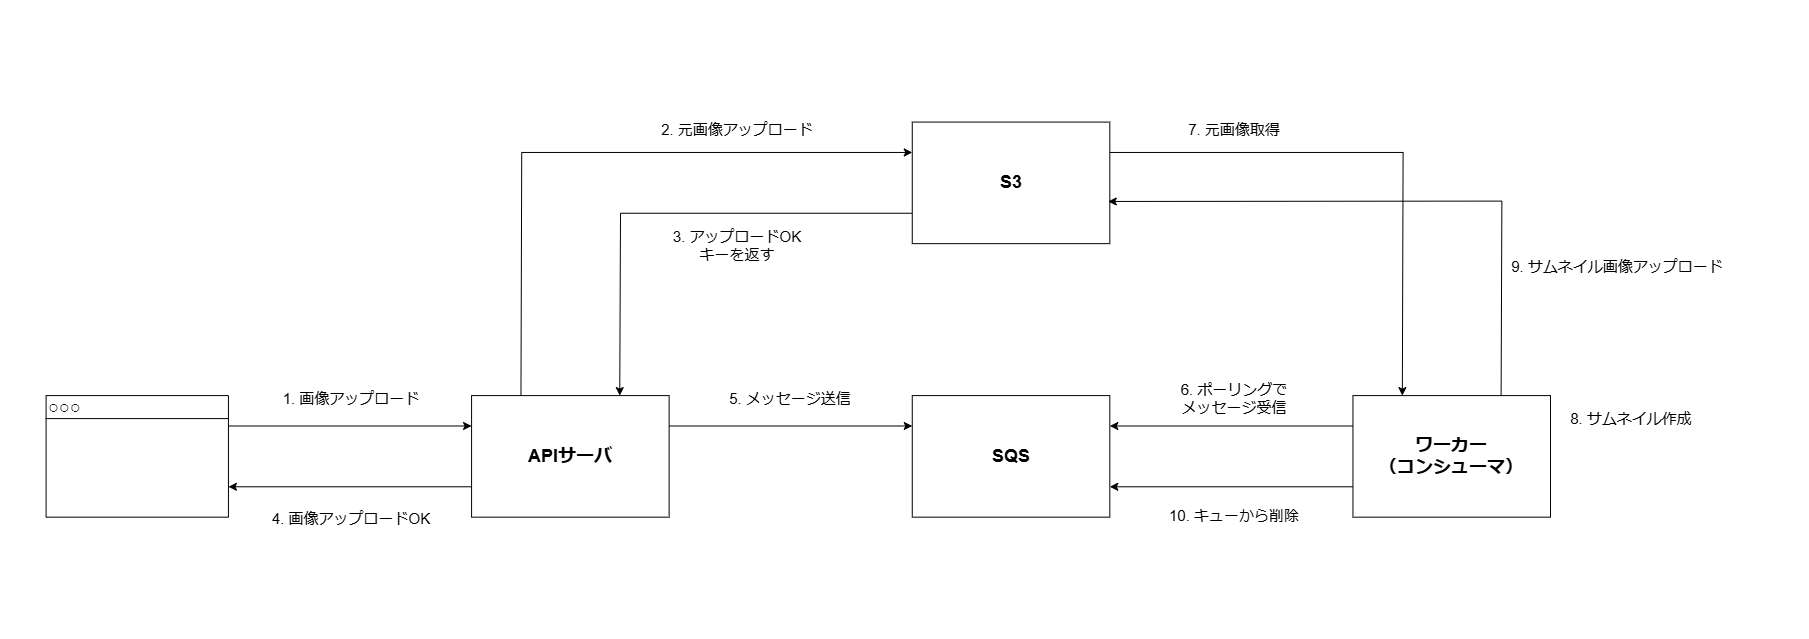

The diagram above was exported from draw.io. Its source (the exported page's mxGraphModel, read from the mxfile embedded in the PNG):
<mxGraphModel dx="2721" dy="1062" grid="1" gridSize="10" guides="1" tooltips="1" connect="1" arrows="1" fold="1" page="1" pageScale="1" pageWidth="827" pageHeight="1169" math="0" shadow="0">
  <root>
    <mxCell id="0" />
    <mxCell id="1" parent="0" />
    <mxCell id="9Pc8U_BH0qnd9Z8mLtIj-32" value="" style="group" vertex="1" connectable="0" parent="1">
      <mxGeometry x="-340" y="140" width="1808.33" height="638.24" as="geometry" />
    </mxCell>
    <mxCell id="9Pc8U_BH0qnd9Z8mLtIj-30" value="" style="rounded=0;whiteSpace=wrap;html=1;strokeColor=none;" vertex="1" parent="9Pc8U_BH0qnd9Z8mLtIj-32">
      <mxGeometry width="1808.33" height="638.24" as="geometry" />
    </mxCell>
    <mxCell id="9Pc8U_BH0qnd9Z8mLtIj-1" value="&lt;font style=&quot;font-size: 18px;&quot;&gt;○○○&lt;/font&gt;" style="swimlane;whiteSpace=wrap;html=1;align=left;" vertex="1" parent="9Pc8U_BH0qnd9Z8mLtIj-32">
      <mxGeometry x="45.588151260504205" y="395.1009523809524" width="182.35260504201682" height="121.5695238095238" as="geometry" />
    </mxCell>
    <mxCell id="9Pc8U_BH0qnd9Z8mLtIj-3" value="&lt;b&gt;APIサーバ&lt;/b&gt;" style="rounded=0;whiteSpace=wrap;html=1;fontSize=18;" vertex="1" parent="9Pc8U_BH0qnd9Z8mLtIj-32">
      <mxGeometry x="471.0775630252101" y="395.1009523809524" width="197.54865546218485" height="121.5695238095238" as="geometry" />
    </mxCell>
    <mxCell id="9Pc8U_BH0qnd9Z8mLtIj-4" value="SQS" style="rounded=0;whiteSpace=wrap;html=1;fontStyle=1;fontSize=18;" vertex="1" parent="9Pc8U_BH0qnd9Z8mLtIj-32">
      <mxGeometry x="911.7630252100839" y="395.1009523809524" width="197.54865546218485" height="121.5695238095238" as="geometry" />
    </mxCell>
    <mxCell id="9Pc8U_BH0qnd9Z8mLtIj-5" value="ワーカー&lt;div&gt;（コンシューマ）&lt;/div&gt;" style="rounded=0;whiteSpace=wrap;html=1;fontStyle=1;fontSize=18;" vertex="1" parent="9Pc8U_BH0qnd9Z8mLtIj-32">
      <mxGeometry x="1352.4484873949577" y="395.1009523809524" width="197.54865546218485" height="121.5695238095238" as="geometry" />
    </mxCell>
    <mxCell id="9Pc8U_BH0qnd9Z8mLtIj-6" value="" style="endArrow=classic;html=1;rounded=0;exitX=1;exitY=0.25;exitDx=0;exitDy=0;entryX=0;entryY=0.5;entryDx=0;entryDy=0;" edge="1" parent="9Pc8U_BH0qnd9Z8mLtIj-32" source="9Pc8U_BH0qnd9Z8mLtIj-1">
      <mxGeometry width="50" height="50" relative="1" as="geometry">
        <mxPoint x="364.70521008403364" y="425.4933333333333" as="sourcePoint" />
        <mxPoint x="471.0775630252101" y="425.4933333333333" as="targetPoint" />
      </mxGeometry>
    </mxCell>
    <mxCell id="9Pc8U_BH0qnd9Z8mLtIj-7" value="" style="endArrow=classic;html=1;rounded=0;exitX=0;exitY=0.75;exitDx=0;exitDy=0;entryX=1;entryY=0.75;entryDx=0;entryDy=0;" edge="1" parent="9Pc8U_BH0qnd9Z8mLtIj-32" source="9Pc8U_BH0qnd9Z8mLtIj-3" target="9Pc8U_BH0qnd9Z8mLtIj-1">
      <mxGeometry width="50" height="50" relative="1" as="geometry">
        <mxPoint x="243.13680672268907" y="440.6895238095238" as="sourcePoint" />
        <mxPoint x="486.27361344537815" y="440.6895238095238" as="targetPoint" />
      </mxGeometry>
    </mxCell>
    <mxCell id="9Pc8U_BH0qnd9Z8mLtIj-8" value="1. 画像アップロード" style="text;html=1;align=center;verticalAlign=middle;whiteSpace=wrap;rounded=0;fontSize=15;" vertex="1" parent="9Pc8U_BH0qnd9Z8mLtIj-32">
      <mxGeometry x="252.2544369747899" y="374.7085714285715" width="197.54865546218485" height="45.588571428571434" as="geometry" />
    </mxCell>
    <mxCell id="9Pc8U_BH0qnd9Z8mLtIj-10" value="4. 画像アップロードOK" style="text;html=1;align=center;verticalAlign=middle;whiteSpace=wrap;rounded=0;fontSize=15;" vertex="1" parent="9Pc8U_BH0qnd9Z8mLtIj-32">
      <mxGeometry x="252.2544369747899" y="495.3958095238096" width="197.54865546218485" height="45.588571428571434" as="geometry" />
    </mxCell>
    <mxCell id="9Pc8U_BH0qnd9Z8mLtIj-12" value="" style="endArrow=classic;html=1;rounded=0;exitX=1;exitY=0.25;exitDx=0;exitDy=0;entryX=0;entryY=0.5;entryDx=0;entryDy=0;" edge="1" parent="9Pc8U_BH0qnd9Z8mLtIj-32">
      <mxGeometry width="50" height="50" relative="1" as="geometry">
        <mxPoint x="668.6262184873949" y="425.4933333333333" as="sourcePoint" />
        <mxPoint x="911.7630252100839" y="425.4933333333333" as="targetPoint" />
      </mxGeometry>
    </mxCell>
    <mxCell id="9Pc8U_BH0qnd9Z8mLtIj-13" value="5. メッセージ送信" style="text;html=1;align=center;verticalAlign=middle;whiteSpace=wrap;rounded=0;fontSize=15;" vertex="1" parent="9Pc8U_BH0qnd9Z8mLtIj-32">
      <mxGeometry x="691.4202941176471" y="375.3459047619048" width="197.54865546218485" height="45.588571428571434" as="geometry" />
    </mxCell>
    <mxCell id="9Pc8U_BH0qnd9Z8mLtIj-14" value="S3" style="rounded=0;whiteSpace=wrap;html=1;fontStyle=1;fontSize=18;" vertex="1" parent="9Pc8U_BH0qnd9Z8mLtIj-32">
      <mxGeometry x="911.7630252100839" y="121.5695238095238" width="197.54865546218485" height="121.5695238095238" as="geometry" />
    </mxCell>
    <mxCell id="9Pc8U_BH0qnd9Z8mLtIj-15" value="" style="endArrow=classic;html=1;rounded=0;exitX=0.25;exitY=0;exitDx=0;exitDy=0;entryX=0;entryY=0.25;entryDx=0;entryDy=0;" edge="1" parent="9Pc8U_BH0qnd9Z8mLtIj-32" source="9Pc8U_BH0qnd9Z8mLtIj-3" target="9Pc8U_BH0qnd9Z8mLtIj-14">
      <mxGeometry width="50" height="50" relative="1" as="geometry">
        <mxPoint x="683.822268907563" y="440.6895238095238" as="sourcePoint" />
        <mxPoint x="910.2434201680672" y="167.15809523809523" as="targetPoint" />
        <Array as="points">
          <mxPoint x="521.2245294117647" y="151.96190476190475" />
        </Array>
      </mxGeometry>
    </mxCell>
    <mxCell id="9Pc8U_BH0qnd9Z8mLtIj-16" value="2. 元画像アップロード" style="text;html=1;align=center;verticalAlign=middle;whiteSpace=wrap;rounded=0;fontSize=15;" vertex="1" parent="9Pc8U_BH0qnd9Z8mLtIj-32">
      <mxGeometry x="638.2341176470588" y="106.37333333333332" width="197.54865546218485" height="45.588571428571434" as="geometry" />
    </mxCell>
    <mxCell id="9Pc8U_BH0qnd9Z8mLtIj-18" value="" style="endArrow=classic;html=1;rounded=0;entryX=0.75;entryY=0;entryDx=0;entryDy=0;exitX=0;exitY=0.75;exitDx=0;exitDy=0;" edge="1" parent="9Pc8U_BH0qnd9Z8mLtIj-32" source="9Pc8U_BH0qnd9Z8mLtIj-14" target="9Pc8U_BH0qnd9Z8mLtIj-3">
      <mxGeometry width="50" height="50" relative="1" as="geometry">
        <mxPoint x="881.3709243697479" y="273.5314285714286" as="sourcePoint" />
        <mxPoint x="926.9590756302521" y="167.15809523809523" as="targetPoint" />
        <Array as="points">
          <mxPoint x="619.9988571428571" y="212.74666666666664" />
        </Array>
      </mxGeometry>
    </mxCell>
    <mxCell id="9Pc8U_BH0qnd9Z8mLtIj-19" value="3. アップロードOK&lt;div&gt;キーを返す&lt;/div&gt;" style="text;html=1;align=center;verticalAlign=middle;whiteSpace=wrap;rounded=0;fontSize=15;" vertex="1" parent="9Pc8U_BH0qnd9Z8mLtIj-32">
      <mxGeometry x="638.2341176470588" y="221.86438095238097" width="197.54865546218485" height="45.588571428571434" as="geometry" />
    </mxCell>
    <mxCell id="9Pc8U_BH0qnd9Z8mLtIj-20" value="" style="endArrow=classic;html=1;rounded=0;exitX=1;exitY=0.25;exitDx=0;exitDy=0;entryX=0;entryY=0.5;entryDx=0;entryDy=0;strokeColor=default;" edge="1" parent="9Pc8U_BH0qnd9Z8mLtIj-32">
      <mxGeometry width="50" height="50" relative="1" as="geometry">
        <mxPoint x="1352.4484873949577" y="425.4933333333333" as="sourcePoint" />
        <mxPoint x="1109.311680672269" y="425.4933333333333" as="targetPoint" />
      </mxGeometry>
    </mxCell>
    <mxCell id="9Pc8U_BH0qnd9Z8mLtIj-21" value="6. ポーリングで&lt;br&gt;メッセージ受信" style="text;html=1;align=center;verticalAlign=middle;whiteSpace=wrap;rounded=0;fontSize=15;" vertex="1" parent="9Pc8U_BH0qnd9Z8mLtIj-32">
      <mxGeometry x="1135.1449663865546" y="375.3459047619048" width="197.54865546218485" height="45.588571428571434" as="geometry" />
    </mxCell>
    <mxCell id="9Pc8U_BH0qnd9Z8mLtIj-22" value="8. サムネイル作成" style="text;html=1;align=center;verticalAlign=middle;whiteSpace=wrap;rounded=0;fontSize=15;" vertex="1" parent="9Pc8U_BH0qnd9Z8mLtIj-32">
      <mxGeometry x="1539.997142857143" y="395.0971428571429" width="182.35260504201682" height="45.588571428571434" as="geometry" />
    </mxCell>
    <mxCell id="9Pc8U_BH0qnd9Z8mLtIj-23" value="" style="endArrow=classic;html=1;rounded=0;exitX=1;exitY=0.25;exitDx=0;exitDy=0;entryX=0.25;entryY=0;entryDx=0;entryDy=0;" edge="1" parent="9Pc8U_BH0qnd9Z8mLtIj-32" source="9Pc8U_BH0qnd9Z8mLtIj-14" target="9Pc8U_BH0qnd9Z8mLtIj-5">
      <mxGeometry width="50" height="50" relative="1" as="geometry">
        <mxPoint x="926.9590756302521" y="167.15809523809523" as="sourcePoint" />
        <mxPoint x="536.4205798319327" y="410.2971428571429" as="targetPoint" />
        <Array as="points">
          <mxPoint x="1402.5954537815126" y="151.96190476190475" />
        </Array>
      </mxGeometry>
    </mxCell>
    <mxCell id="9Pc8U_BH0qnd9Z8mLtIj-24" value="7. 元画像取得" style="text;html=1;align=center;verticalAlign=middle;whiteSpace=wrap;rounded=0;fontSize=15;" vertex="1" parent="9Pc8U_BH0qnd9Z8mLtIj-32">
      <mxGeometry x="1135.1449663865546" y="106.37333333333332" width="197.54865546218485" height="45.588571428571434" as="geometry" />
    </mxCell>
    <mxCell id="9Pc8U_BH0qnd9Z8mLtIj-25" value="" style="endArrow=classic;html=1;rounded=0;exitX=0.75;exitY=0;exitDx=0;exitDy=0;entryX=0.992;entryY=0.653;entryDx=0;entryDy=0;entryPerimeter=0;" edge="1" parent="9Pc8U_BH0qnd9Z8mLtIj-32" source="9Pc8U_BH0qnd9Z8mLtIj-5" target="9Pc8U_BH0qnd9Z8mLtIj-14">
      <mxGeometry width="50" height="50" relative="1" as="geometry">
        <mxPoint x="1429.948344537815" y="410.2971428571429" as="sourcePoint" />
        <mxPoint x="1124.5077310924369" y="167.15809523809523" as="targetPoint" />
        <Array as="points">
          <mxPoint x="1501.3697815126052" y="200.5897142857143" />
        </Array>
      </mxGeometry>
    </mxCell>
    <mxCell id="9Pc8U_BH0qnd9Z8mLtIj-26" value="9. サムネイル画像アップロード" style="text;html=1;align=center;verticalAlign=middle;whiteSpace=wrap;rounded=0;fontSize=15;" vertex="1" parent="9Pc8U_BH0qnd9Z8mLtIj-32">
      <mxGeometry x="1479.997806722689" y="243.13438095238098" width="273.52890756302526" height="45.588571428571434" as="geometry" />
    </mxCell>
    <mxCell id="9Pc8U_BH0qnd9Z8mLtIj-28" value="" style="endArrow=classic;html=1;rounded=0;exitX=0;exitY=0.75;exitDx=0;exitDy=0;entryX=1;entryY=0.75;entryDx=0;entryDy=0;strokeColor=default;" edge="1" parent="9Pc8U_BH0qnd9Z8mLtIj-32" source="9Pc8U_BH0qnd9Z8mLtIj-5" target="9Pc8U_BH0qnd9Z8mLtIj-4">
      <mxGeometry width="50" height="50" relative="1" as="geometry">
        <mxPoint x="1367.644537815126" y="440.6895238095238" as="sourcePoint" />
        <mxPoint x="1124.5077310924369" y="440.6895238095238" as="targetPoint" />
      </mxGeometry>
    </mxCell>
    <mxCell id="9Pc8U_BH0qnd9Z8mLtIj-29" value="10. キューから削除" style="text;html=1;align=center;verticalAlign=middle;whiteSpace=wrap;rounded=0;fontSize=15;" vertex="1" parent="9Pc8U_BH0qnd9Z8mLtIj-32">
      <mxGeometry x="1135.1449663865546" y="492.35657142857144" width="197.54865546218485" height="45.588571428571434" as="geometry" />
    </mxCell>
  </root>
</mxGraphModel>